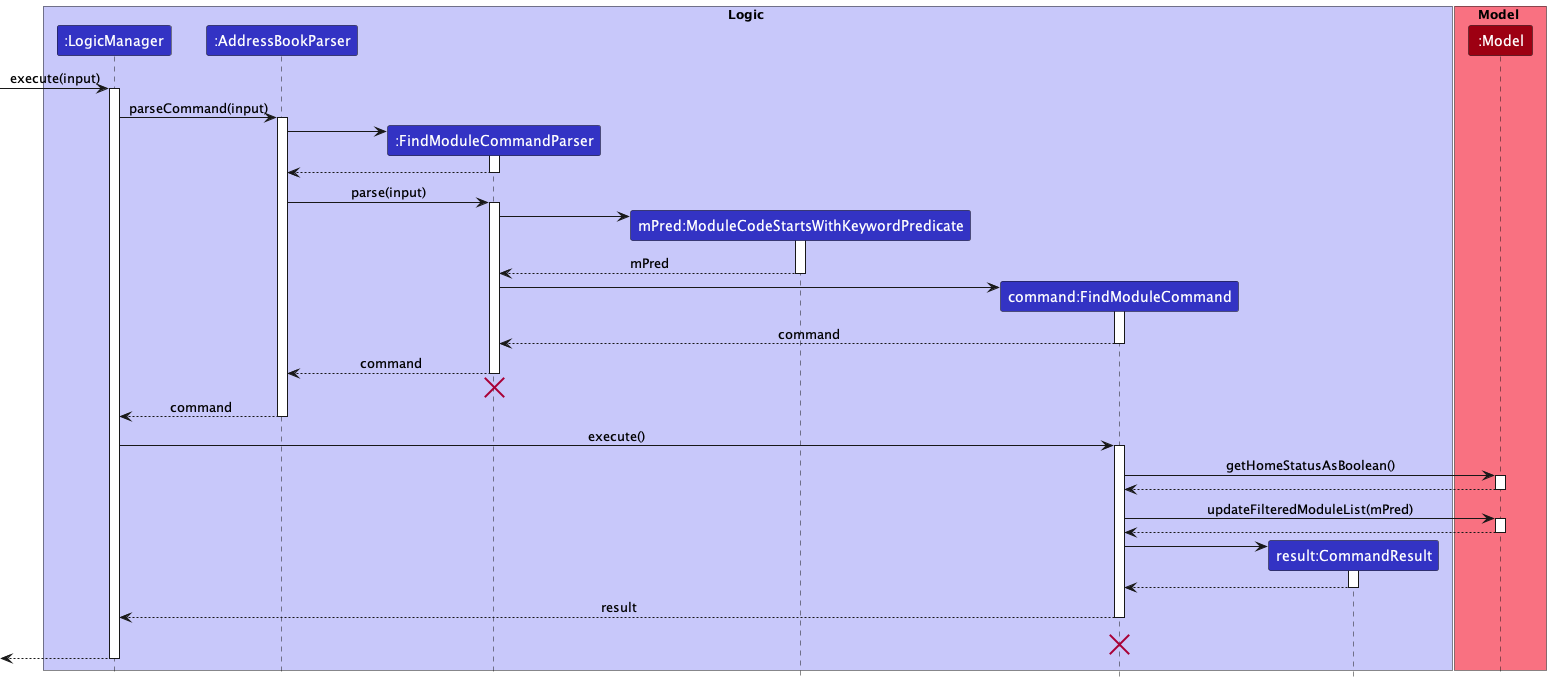

The diagram above was rendered by PlantUML. Its source (embedded in the PNG):
@startuml
!include ../style.puml

box Logic LOGIC_COLOR_T1
participant ":LogicManager" as LogicManager LOGIC_COLOR
participant ":AddressBookParser" as AddressBookParser LOGIC_COLOR
participant ":FindModuleCommandParser" as FindModuleCommandParser LOGIC_COLOR
participant "mPred:ModuleCodeStartsWithKeywordPredicate" as ModuleCodeMatchesKeywordPredicate LOGIC_COLOR
participant "command:FindModuleCommand" as FindModuleCommand LOGIC_COLOR
participant "result:CommandResult" as CommandResult LOGIC_COLOR
end box

box Model MODEL_COLOR_T1
participant ":Model" as Model MODEL_COLOR
end box

[-> LogicManager : execute(input)
activate LogicManager

LogicManager -> AddressBookParser : parseCommand(input)
activate AddressBookParser

create FindModuleCommandParser
AddressBookParser -> FindModuleCommandParser

activate FindModuleCommandParser
FindModuleCommandParser --> AddressBookParser
deactivate FindModuleCommandParser

AddressBookParser -> FindModuleCommandParser : parse(input)

activate FindModuleCommandParser

create ModuleCodeMatchesKeywordPredicate
FindModuleCommandParser -> ModuleCodeMatchesKeywordPredicate
activate ModuleCodeMatchesKeywordPredicate
ModuleCodeMatchesKeywordPredicate --> FindModuleCommandParser : mPred
deactivate ModuleCodeMatchesKeywordPredicate

create FindModuleCommand
FindModuleCommandParser -> FindModuleCommand
activate FindModuleCommand
FindModuleCommand --> FindModuleCommandParser : command
deactivate FindModuleCommand

FindModuleCommandParser --> AddressBookParser : command
deactivate FindModuleCommandParser
'Hidden arrow to position the destroy marker below the end of the activation bar.
FindModuleCommandParser -[hidden]-> AddressBookParser
destroy FindModuleCommandParser

AddressBookParser --> LogicManager : command
deactivate AddressBookParser

LogicManager -> FindModuleCommand : execute()

activate FindModuleCommand

FindModuleCommand -> Model : getHomeStatusAsBoolean()
activate Model
Model --> FindModuleCommand
deactivate Model

FindModuleCommand -> Model : updateFilteredModuleList(mPred)
activate Model
Model --> FindModuleCommand
deactivate Model

create CommandResult
FindModuleCommand -> CommandResult
activate CommandResult

CommandResult --> FindModuleCommand
deactivate CommandResult

FindModuleCommand --> LogicManager : result
deactivate FindModuleCommand
'Hidden arrow to position the destroy marker below the end of the activation bar.
FindModuleCommand -[hidden]-> FindModuleCommand
destroy FindModuleCommand

[<--LogicManager
deactivate LogicManager
@enduml